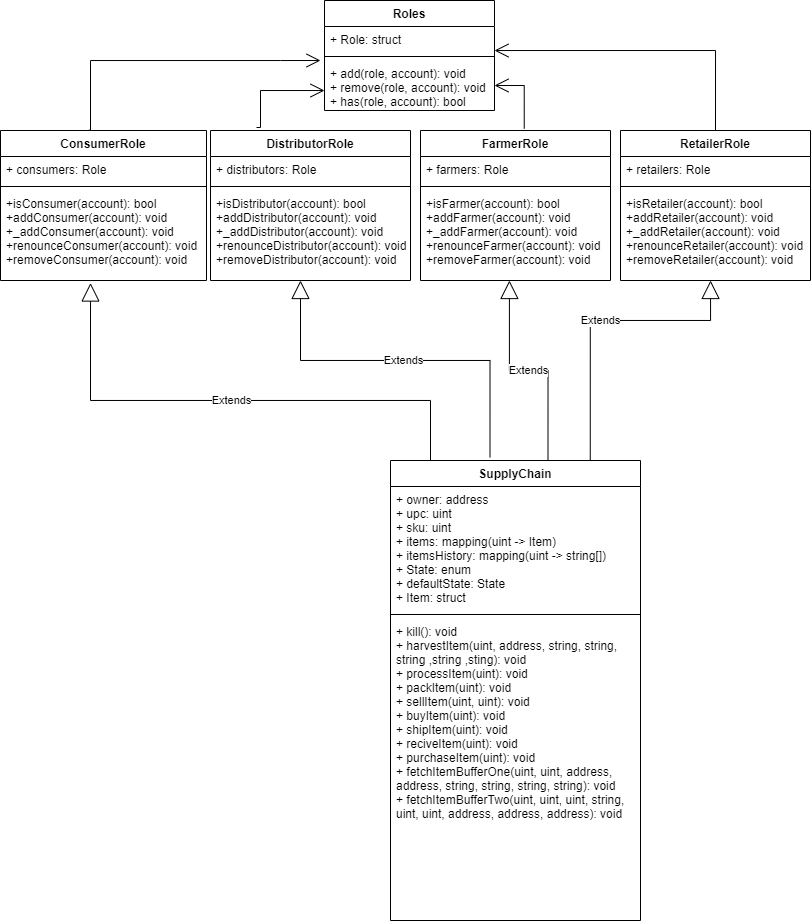

The diagram above was exported from draw.io. Its source (the exported page's mxGraphModel, read from the mxfile embedded in the PNG):
<mxGraphModel dx="716" dy="377" grid="1" gridSize="10" guides="1" tooltips="1" connect="1" arrows="1" fold="1" page="1" pageScale="1" pageWidth="827" pageHeight="1169" math="0" shadow="0">
  <root>
    <mxCell id="0" />
    <mxCell id="1" parent="0" />
    <mxCell id="lM6G2oWXSxXTEwxLR3Zo-1" value="Roles" style="swimlane;fontStyle=1;align=center;verticalAlign=top;childLayout=stackLayout;horizontal=1;startSize=26;horizontalStack=0;resizeParent=1;resizeParentMax=0;resizeLast=0;collapsible=1;marginBottom=0;" vertex="1" parent="1">
      <mxGeometry x="334" y="10" width="170" height="110" as="geometry">
        <mxRectangle x="334" y="10" width="70" height="26" as="alternateBounds" />
      </mxGeometry>
    </mxCell>
    <mxCell id="lM6G2oWXSxXTEwxLR3Zo-2" value="+ Role: struct" style="text;strokeColor=none;fillColor=none;align=left;verticalAlign=top;spacingLeft=4;spacingRight=4;overflow=hidden;rotatable=0;points=[[0,0.5],[1,0.5]];portConstraint=eastwest;" vertex="1" parent="lM6G2oWXSxXTEwxLR3Zo-1">
      <mxGeometry y="26" width="170" height="26" as="geometry" />
    </mxCell>
    <mxCell id="lM6G2oWXSxXTEwxLR3Zo-3" value="" style="line;strokeWidth=1;fillColor=none;align=left;verticalAlign=middle;spacingTop=-1;spacingLeft=3;spacingRight=3;rotatable=0;labelPosition=right;points=[];portConstraint=eastwest;" vertex="1" parent="lM6G2oWXSxXTEwxLR3Zo-1">
      <mxGeometry y="52" width="170" height="8" as="geometry" />
    </mxCell>
    <mxCell id="lM6G2oWXSxXTEwxLR3Zo-4" value="+ add(role, account): void&#10;+ remove(role, account): void&#10;+ has(role, account): bool" style="text;strokeColor=none;fillColor=none;align=left;verticalAlign=top;spacingLeft=4;spacingRight=4;overflow=hidden;rotatable=0;points=[[0,0.5],[1,0.5]];portConstraint=eastwest;" vertex="1" parent="lM6G2oWXSxXTEwxLR3Zo-1">
      <mxGeometry y="60" width="170" height="50" as="geometry" />
    </mxCell>
    <mxCell id="lM6G2oWXSxXTEwxLR3Zo-6" value="ConsumerRole" style="swimlane;fontStyle=1;align=center;verticalAlign=top;childLayout=stackLayout;horizontal=1;startSize=26;horizontalStack=0;resizeParent=1;resizeParentMax=0;resizeLast=0;collapsible=1;marginBottom=0;" vertex="1" parent="1">
      <mxGeometry x="10" y="140" width="206" height="150" as="geometry" />
    </mxCell>
    <mxCell id="lM6G2oWXSxXTEwxLR3Zo-7" value="+ consumers: Role" style="text;strokeColor=none;fillColor=none;align=left;verticalAlign=top;spacingLeft=4;spacingRight=4;overflow=hidden;rotatable=0;points=[[0,0.5],[1,0.5]];portConstraint=eastwest;" vertex="1" parent="lM6G2oWXSxXTEwxLR3Zo-6">
      <mxGeometry y="26" width="206" height="26" as="geometry" />
    </mxCell>
    <mxCell id="lM6G2oWXSxXTEwxLR3Zo-8" value="" style="line;strokeWidth=1;fillColor=none;align=left;verticalAlign=middle;spacingTop=-1;spacingLeft=3;spacingRight=3;rotatable=0;labelPosition=right;points=[];portConstraint=eastwest;" vertex="1" parent="lM6G2oWXSxXTEwxLR3Zo-6">
      <mxGeometry y="52" width="206" height="8" as="geometry" />
    </mxCell>
    <mxCell id="lM6G2oWXSxXTEwxLR3Zo-9" value="+isConsumer(account): bool&#10;+addConsumer(account): void&#10;+_addConsumer(account): void&#10;+renounceConsumer(account): void&#10;+removeConsumer(account): void" style="text;strokeColor=none;fillColor=none;align=left;verticalAlign=top;spacingLeft=4;spacingRight=4;overflow=hidden;rotatable=0;points=[[0,0.5],[1,0.5]];portConstraint=eastwest;" vertex="1" parent="lM6G2oWXSxXTEwxLR3Zo-6">
      <mxGeometry y="60" width="206" height="90" as="geometry" />
    </mxCell>
    <mxCell id="lM6G2oWXSxXTEwxLR3Zo-10" value="DistributorRole" style="swimlane;fontStyle=1;align=center;verticalAlign=top;childLayout=stackLayout;horizontal=1;startSize=26;horizontalStack=0;resizeParent=1;resizeParentMax=0;resizeLast=0;collapsible=1;marginBottom=0;" vertex="1" parent="1">
      <mxGeometry x="220" y="140" width="200" height="150" as="geometry" />
    </mxCell>
    <mxCell id="lM6G2oWXSxXTEwxLR3Zo-11" value="+ distributors: Role" style="text;strokeColor=none;fillColor=none;align=left;verticalAlign=top;spacingLeft=4;spacingRight=4;overflow=hidden;rotatable=0;points=[[0,0.5],[1,0.5]];portConstraint=eastwest;" vertex="1" parent="lM6G2oWXSxXTEwxLR3Zo-10">
      <mxGeometry y="26" width="200" height="26" as="geometry" />
    </mxCell>
    <mxCell id="lM6G2oWXSxXTEwxLR3Zo-12" value="" style="line;strokeWidth=1;fillColor=none;align=left;verticalAlign=middle;spacingTop=-1;spacingLeft=3;spacingRight=3;rotatable=0;labelPosition=right;points=[];portConstraint=eastwest;" vertex="1" parent="lM6G2oWXSxXTEwxLR3Zo-10">
      <mxGeometry y="52" width="200" height="8" as="geometry" />
    </mxCell>
    <mxCell id="lM6G2oWXSxXTEwxLR3Zo-13" value="+isDistributor(account): bool&#10;+addDistributor(account): void&#10;+_addDistributor(account): void&#10;+renounceDistributor(account): void&#10;+removeDistributor(account): void" style="text;strokeColor=none;fillColor=none;align=left;verticalAlign=top;spacingLeft=4;spacingRight=4;overflow=hidden;rotatable=0;points=[[0,0.5],[1,0.5]];portConstraint=eastwest;" vertex="1" parent="lM6G2oWXSxXTEwxLR3Zo-10">
      <mxGeometry y="60" width="200" height="90" as="geometry" />
    </mxCell>
    <mxCell id="lM6G2oWXSxXTEwxLR3Zo-14" value="FarmerRole" style="swimlane;fontStyle=1;align=center;verticalAlign=top;childLayout=stackLayout;horizontal=1;startSize=26;horizontalStack=0;resizeParent=1;resizeParentMax=0;resizeLast=0;collapsible=1;marginBottom=0;" vertex="1" parent="1">
      <mxGeometry x="430" y="140" width="190" height="150" as="geometry" />
    </mxCell>
    <mxCell id="lM6G2oWXSxXTEwxLR3Zo-15" value="+ farmers: Role" style="text;strokeColor=none;fillColor=none;align=left;verticalAlign=top;spacingLeft=4;spacingRight=4;overflow=hidden;rotatable=0;points=[[0,0.5],[1,0.5]];portConstraint=eastwest;" vertex="1" parent="lM6G2oWXSxXTEwxLR3Zo-14">
      <mxGeometry y="26" width="190" height="26" as="geometry" />
    </mxCell>
    <mxCell id="lM6G2oWXSxXTEwxLR3Zo-16" value="" style="line;strokeWidth=1;fillColor=none;align=left;verticalAlign=middle;spacingTop=-1;spacingLeft=3;spacingRight=3;rotatable=0;labelPosition=right;points=[];portConstraint=eastwest;" vertex="1" parent="lM6G2oWXSxXTEwxLR3Zo-14">
      <mxGeometry y="52" width="190" height="8" as="geometry" />
    </mxCell>
    <mxCell id="lM6G2oWXSxXTEwxLR3Zo-17" value="+isFarmer(account): bool&#10;+addFarmer(account): void&#10;+_addFarmer(account): void&#10;+renounceFarmer(account): void&#10;+removeFarmer(account): void" style="text;strokeColor=none;fillColor=none;align=left;verticalAlign=top;spacingLeft=4;spacingRight=4;overflow=hidden;rotatable=0;points=[[0,0.5],[1,0.5]];portConstraint=eastwest;" vertex="1" parent="lM6G2oWXSxXTEwxLR3Zo-14">
      <mxGeometry y="60" width="190" height="90" as="geometry" />
    </mxCell>
    <mxCell id="lM6G2oWXSxXTEwxLR3Zo-18" value="RetailerRole" style="swimlane;fontStyle=1;align=center;verticalAlign=top;childLayout=stackLayout;horizontal=1;startSize=26;horizontalStack=0;resizeParent=1;resizeParentMax=0;resizeLast=0;collapsible=1;marginBottom=0;" vertex="1" parent="1">
      <mxGeometry x="630" y="140" width="190" height="150" as="geometry" />
    </mxCell>
    <mxCell id="lM6G2oWXSxXTEwxLR3Zo-19" value="+ retailers: Role" style="text;strokeColor=none;fillColor=none;align=left;verticalAlign=top;spacingLeft=4;spacingRight=4;overflow=hidden;rotatable=0;points=[[0,0.5],[1,0.5]];portConstraint=eastwest;" vertex="1" parent="lM6G2oWXSxXTEwxLR3Zo-18">
      <mxGeometry y="26" width="190" height="26" as="geometry" />
    </mxCell>
    <mxCell id="lM6G2oWXSxXTEwxLR3Zo-20" value="" style="line;strokeWidth=1;fillColor=none;align=left;verticalAlign=middle;spacingTop=-1;spacingLeft=3;spacingRight=3;rotatable=0;labelPosition=right;points=[];portConstraint=eastwest;" vertex="1" parent="lM6G2oWXSxXTEwxLR3Zo-18">
      <mxGeometry y="52" width="190" height="8" as="geometry" />
    </mxCell>
    <mxCell id="lM6G2oWXSxXTEwxLR3Zo-21" value="+isRetailer(account): bool&#10;+addRetailer(account): void&#10;+_addRetailer(account): void&#10;+renounceRetailer(account): void&#10;+removeRetailer(account): void" style="text;strokeColor=none;fillColor=none;align=left;verticalAlign=top;spacingLeft=4;spacingRight=4;overflow=hidden;rotatable=0;points=[[0,0.5],[1,0.5]];portConstraint=eastwest;" vertex="1" parent="lM6G2oWXSxXTEwxLR3Zo-18">
      <mxGeometry y="60" width="190" height="90" as="geometry" />
    </mxCell>
    <mxCell id="lM6G2oWXSxXTEwxLR3Zo-22" value="SupplyChain" style="swimlane;fontStyle=1;align=center;verticalAlign=top;childLayout=stackLayout;horizontal=1;startSize=26;horizontalStack=0;resizeParent=1;resizeParentMax=0;resizeLast=0;collapsible=1;marginBottom=0;" vertex="1" parent="1">
      <mxGeometry x="400" y="470" width="250" height="460" as="geometry" />
    </mxCell>
    <mxCell id="lM6G2oWXSxXTEwxLR3Zo-23" value="+ owner: address&#10;+ upc: uint&#10;+ sku: uint&#10;+ items: mapping(uint -&gt; Item)&#10;+ itemsHistory: mapping(uint -&gt; string[])&#10;+ State: enum&#10;+ defaultState: State&#10;+ Item: struct" style="text;strokeColor=none;fillColor=none;align=left;verticalAlign=top;spacingLeft=4;spacingRight=4;overflow=hidden;rotatable=0;points=[[0,0.5],[1,0.5]];portConstraint=eastwest;" vertex="1" parent="lM6G2oWXSxXTEwxLR3Zo-22">
      <mxGeometry y="26" width="250" height="124" as="geometry" />
    </mxCell>
    <mxCell id="lM6G2oWXSxXTEwxLR3Zo-24" value="" style="line;strokeWidth=1;fillColor=none;align=left;verticalAlign=middle;spacingTop=-1;spacingLeft=3;spacingRight=3;rotatable=0;labelPosition=right;points=[];portConstraint=eastwest;" vertex="1" parent="lM6G2oWXSxXTEwxLR3Zo-22">
      <mxGeometry y="150" width="250" height="8" as="geometry" />
    </mxCell>
    <mxCell id="lM6G2oWXSxXTEwxLR3Zo-25" value="+ kill(): void&#10;+ harvestItem(uint, address, string, string,&#10;string ,string ,sting): void&#10;+ processItem(uint): void&#10;+ packItem(uint): void&#10;+ sellItem(uint, uint): void&#10;+ buyItem(uint): void&#10;+ shipItem(uint): void&#10;+ reciveItem(uint): void&#10;+ purchaseItem(uint): void&#10;+ fetchItemBufferOne(uint, uint, address,&#10;address, string, string, string, string): void&#10;+ fetchItemBufferTwo(uint, uint, uint, string, &#10;uint, uint, address, address, address): void&#10;&#10;" style="text;strokeColor=none;fillColor=none;align=left;verticalAlign=top;spacingLeft=4;spacingRight=4;overflow=hidden;rotatable=0;points=[[0,0.5],[1,0.5]];portConstraint=eastwest;fontStyle=0" vertex="1" parent="lM6G2oWXSxXTEwxLR3Zo-22">
      <mxGeometry y="158" width="250" height="302" as="geometry" />
    </mxCell>
    <mxCell id="lM6G2oWXSxXTEwxLR3Zo-28" value="Extends" style="endArrow=block;endSize=16;endFill=0;html=1;rounded=0;edgeStyle=orthogonalEdgeStyle;entryX=0.468;entryY=1;entryDx=0;entryDy=0;entryPerimeter=0;exitX=0.63;exitY=0;exitDx=0;exitDy=0;exitPerimeter=0;" edge="1" parent="1" source="lM6G2oWXSxXTEwxLR3Zo-22" target="lM6G2oWXSxXTEwxLR3Zo-17">
      <mxGeometry width="160" relative="1" as="geometry">
        <mxPoint x="560" y="460" as="sourcePoint" />
        <mxPoint x="519" y="300" as="targetPoint" />
      </mxGeometry>
    </mxCell>
    <mxCell id="lM6G2oWXSxXTEwxLR3Zo-29" value="Extends" style="endArrow=block;endSize=16;endFill=0;html=1;rounded=0;edgeStyle=orthogonalEdgeStyle;entryX=0.474;entryY=1;entryDx=0;entryDy=0;entryPerimeter=0;exitX=0.799;exitY=0;exitDx=0;exitDy=0;exitPerimeter=0;" edge="1" parent="1" source="lM6G2oWXSxXTEwxLR3Zo-22" target="lM6G2oWXSxXTEwxLR3Zo-21">
      <mxGeometry width="160" relative="1" as="geometry">
        <mxPoint x="600" y="460" as="sourcePoint" />
        <mxPoint x="610" y="460" as="targetPoint" />
        <Array as="points">
          <mxPoint x="600" y="330" />
          <mxPoint x="720" y="330" />
        </Array>
      </mxGeometry>
    </mxCell>
    <mxCell id="lM6G2oWXSxXTEwxLR3Zo-30" value="Extends" style="endArrow=block;endSize=16;endFill=0;html=1;rounded=0;edgeStyle=orthogonalEdgeStyle;exitX=0.398;exitY=-0.007;exitDx=0;exitDy=0;exitPerimeter=0;" edge="1" parent="1" source="lM6G2oWXSxXTEwxLR3Zo-22" target="lM6G2oWXSxXTEwxLR3Zo-13">
      <mxGeometry width="160" relative="1" as="geometry">
        <mxPoint x="250" y="370" as="sourcePoint" />
        <mxPoint x="310" y="300" as="targetPoint" />
        <Array as="points">
          <mxPoint x="500" y="370" />
          <mxPoint x="310" y="370" />
        </Array>
      </mxGeometry>
    </mxCell>
    <mxCell id="lM6G2oWXSxXTEwxLR3Zo-31" value="Extends" style="endArrow=block;endSize=16;endFill=0;html=1;rounded=0;edgeStyle=orthogonalEdgeStyle;exitX=0.16;exitY=0;exitDx=0;exitDy=0;exitPerimeter=0;entryX=0.437;entryY=1.028;entryDx=0;entryDy=0;entryPerimeter=0;" edge="1" parent="1" source="lM6G2oWXSxXTEwxLR3Zo-22" target="lM6G2oWXSxXTEwxLR3Zo-9">
      <mxGeometry width="160" relative="1" as="geometry">
        <mxPoint x="250" y="370" as="sourcePoint" />
        <mxPoint x="100" y="300" as="targetPoint" />
        <Array as="points">
          <mxPoint x="440" y="410" />
          <mxPoint x="100" y="410" />
        </Array>
      </mxGeometry>
    </mxCell>
    <mxCell id="lM6G2oWXSxXTEwxLR3Zo-32" value="" style="endArrow=open;endFill=1;endSize=12;html=1;rounded=0;edgeStyle=orthogonalEdgeStyle;exitX=0.429;exitY=-0.002;exitDx=0;exitDy=0;exitPerimeter=0;" edge="1" parent="1" source="lM6G2oWXSxXTEwxLR3Zo-6">
      <mxGeometry width="160" relative="1" as="geometry">
        <mxPoint x="100" y="120" as="sourcePoint" />
        <mxPoint x="330" y="70" as="targetPoint" />
        <Array as="points">
          <mxPoint x="100" y="140" />
          <mxPoint x="100" y="70" />
          <mxPoint x="290" y="70" />
        </Array>
      </mxGeometry>
    </mxCell>
    <mxCell id="lM6G2oWXSxXTEwxLR3Zo-33" value="" style="endArrow=open;endFill=1;endSize=12;html=1;rounded=0;edgeStyle=orthogonalEdgeStyle;exitX=0.23;exitY=-0.02;exitDx=0;exitDy=0;exitPerimeter=0;" edge="1" parent="1" source="lM6G2oWXSxXTEwxLR3Zo-10" target="lM6G2oWXSxXTEwxLR3Zo-4">
      <mxGeometry width="160" relative="1" as="geometry">
        <mxPoint x="270" y="130" as="sourcePoint" />
        <mxPoint x="430" y="130" as="targetPoint" />
        <Array as="points">
          <mxPoint x="270" y="137" />
          <mxPoint x="270" y="100" />
        </Array>
      </mxGeometry>
    </mxCell>
    <mxCell id="lM6G2oWXSxXTEwxLR3Zo-34" value="" style="endArrow=open;endFill=1;endSize=12;html=1;rounded=0;edgeStyle=orthogonalEdgeStyle;exitX=0.546;exitY=-0.013;exitDx=0;exitDy=0;exitPerimeter=0;entryX=1;entryY=0.5;entryDx=0;entryDy=0;" edge="1" parent="1" source="lM6G2oWXSxXTEwxLR3Zo-14" target="lM6G2oWXSxXTEwxLR3Zo-4">
      <mxGeometry width="160" relative="1" as="geometry">
        <mxPoint x="270" y="130" as="sourcePoint" />
        <mxPoint x="430" y="130" as="targetPoint" />
      </mxGeometry>
    </mxCell>
    <mxCell id="lM6G2oWXSxXTEwxLR3Zo-35" value="" style="endArrow=open;endFill=1;endSize=12;html=1;rounded=0;edgeStyle=orthogonalEdgeStyle;exitX=0.5;exitY=0;exitDx=0;exitDy=0;" edge="1" parent="1" source="lM6G2oWXSxXTEwxLR3Zo-18" target="lM6G2oWXSxXTEwxLR3Zo-2">
      <mxGeometry width="160" relative="1" as="geometry">
        <mxPoint x="420" y="130" as="sourcePoint" />
        <mxPoint x="510" y="60" as="targetPoint" />
        <Array as="points">
          <mxPoint x="725" y="60" />
        </Array>
      </mxGeometry>
    </mxCell>
  </root>
</mxGraphModel>